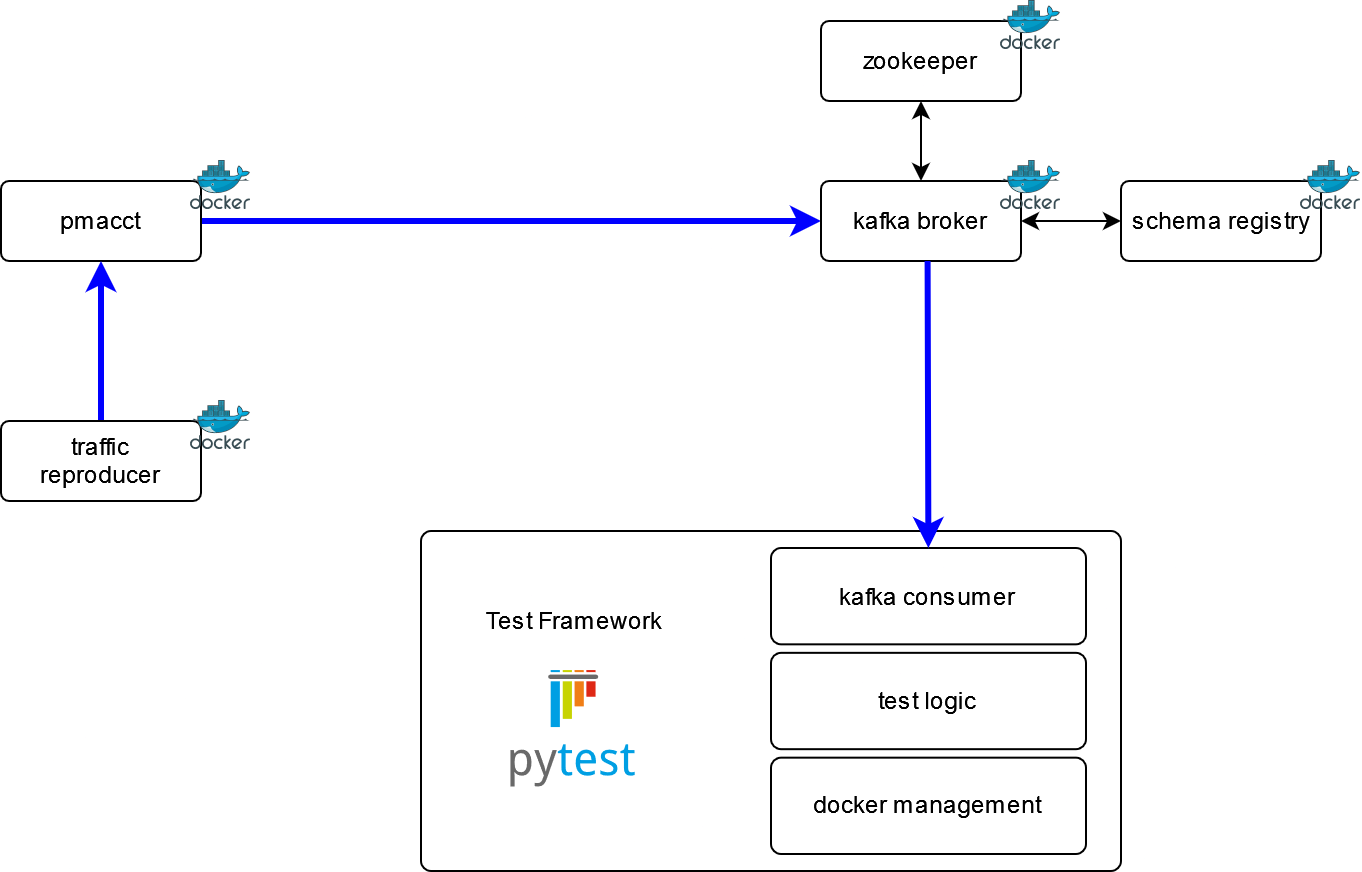

The diagram above was exported from draw.io. Its source (the exported page's mxGraphModel, read from the mxfile embedded in the PNG):
<mxGraphModel dx="1302" dy="697" grid="1" gridSize="10" guides="1" tooltips="1" connect="1" arrows="1" fold="1" page="1" pageScale="1" pageWidth="1654" pageHeight="1169" math="0" shadow="0">
  <root>
    <mxCell id="0" />
    <mxCell id="1" parent="0" />
    <mxCell id="xv2MqLZ7E4b4swG7Fh-z-30" style="edgeStyle=orthogonalEdgeStyle;rounded=0;orthogonalLoop=1;jettySize=auto;html=1;exitX=1;exitY=0.5;exitDx=0;exitDy=0;strokeWidth=3;strokeColor=#0000FF;" edge="1" parent="1" source="xv2MqLZ7E4b4swG7Fh-z-4" target="xv2MqLZ7E4b4swG7Fh-z-9">
      <mxGeometry relative="1" as="geometry" />
    </mxCell>
    <mxCell id="xv2MqLZ7E4b4swG7Fh-z-4" value="pmacct" style="rounded=1;arcSize=10;whiteSpace=wrap;html=1;align=center;" vertex="1" parent="1">
      <mxGeometry x="280" y="240" width="100" height="40" as="geometry" />
    </mxCell>
    <mxCell id="xv2MqLZ7E4b4swG7Fh-z-29" style="edgeStyle=orthogonalEdgeStyle;rounded=0;orthogonalLoop=1;jettySize=auto;html=1;entryX=0.5;entryY=1;entryDx=0;entryDy=0;strokeColor=#0000FF;strokeWidth=3;" edge="1" parent="1" source="xv2MqLZ7E4b4swG7Fh-z-7" target="xv2MqLZ7E4b4swG7Fh-z-4">
      <mxGeometry relative="1" as="geometry" />
    </mxCell>
    <mxCell id="xv2MqLZ7E4b4swG7Fh-z-7" value="&lt;div&gt;traffic&lt;/div&gt;&lt;div&gt;reproducer&lt;/div&gt;" style="rounded=1;arcSize=10;whiteSpace=wrap;html=1;align=center;" vertex="1" parent="1">
      <mxGeometry x="280" y="360" width="100" height="40" as="geometry" />
    </mxCell>
    <mxCell id="xv2MqLZ7E4b4swG7Fh-z-13" style="edgeStyle=orthogonalEdgeStyle;rounded=0;orthogonalLoop=1;jettySize=auto;html=1;exitX=0.5;exitY=1;exitDx=0;exitDy=0;entryX=0.5;entryY=0;entryDx=0;entryDy=0;startArrow=classic;startFill=1;" edge="1" parent="1" source="xv2MqLZ7E4b4swG7Fh-z-8" target="xv2MqLZ7E4b4swG7Fh-z-9">
      <mxGeometry relative="1" as="geometry" />
    </mxCell>
    <mxCell id="xv2MqLZ7E4b4swG7Fh-z-8" value="zookeeper" style="rounded=1;arcSize=10;whiteSpace=wrap;html=1;align=center;" vertex="1" parent="1">
      <mxGeometry x="690" y="160" width="100" height="40" as="geometry" />
    </mxCell>
    <mxCell id="xv2MqLZ7E4b4swG7Fh-z-14" style="edgeStyle=orthogonalEdgeStyle;rounded=0;orthogonalLoop=1;jettySize=auto;html=1;entryX=0;entryY=0.5;entryDx=0;entryDy=0;startArrow=classic;startFill=1;" edge="1" parent="1" source="xv2MqLZ7E4b4swG7Fh-z-9" target="xv2MqLZ7E4b4swG7Fh-z-12">
      <mxGeometry relative="1" as="geometry" />
    </mxCell>
    <mxCell id="xv2MqLZ7E4b4swG7Fh-z-9" value="kafka broker" style="rounded=1;arcSize=10;whiteSpace=wrap;html=1;align=center;" vertex="1" parent="1">
      <mxGeometry x="690" y="240" width="100" height="40" as="geometry" />
    </mxCell>
    <mxCell id="xv2MqLZ7E4b4swG7Fh-z-12" value="schema registry" style="rounded=1;arcSize=10;whiteSpace=wrap;html=1;align=center;" vertex="1" parent="1">
      <mxGeometry x="840" y="240" width="100" height="40" as="geometry" />
    </mxCell>
    <mxCell id="xv2MqLZ7E4b4swG7Fh-z-19" value="" style="image;sketch=0;aspect=fixed;html=1;points=[];align=center;fontSize=12;image=img/lib/mscae/Docker.svg;" vertex="1" parent="1">
      <mxGeometry x="375" y="229.99999999999997" width="30" height="24.6" as="geometry" />
    </mxCell>
    <mxCell id="xv2MqLZ7E4b4swG7Fh-z-25" value="" style="image;sketch=0;aspect=fixed;html=1;points=[];align=center;fontSize=12;image=img/lib/mscae/Docker.svg;" vertex="1" parent="1">
      <mxGeometry x="930" y="229.99999999999997" width="30" height="24.6" as="geometry" />
    </mxCell>
    <mxCell id="xv2MqLZ7E4b4swG7Fh-z-26" value="" style="image;sketch=0;aspect=fixed;html=1;points=[];align=center;fontSize=12;image=img/lib/mscae/Docker.svg;" vertex="1" parent="1">
      <mxGeometry x="780" y="229.99999999999997" width="30" height="24.6" as="geometry" />
    </mxCell>
    <mxCell id="xv2MqLZ7E4b4swG7Fh-z-27" value="" style="image;sketch=0;aspect=fixed;html=1;points=[];align=center;fontSize=12;image=img/lib/mscae/Docker.svg;" vertex="1" parent="1">
      <mxGeometry x="780" y="150" width="30" height="24.6" as="geometry" />
    </mxCell>
    <mxCell id="xv2MqLZ7E4b4swG7Fh-z-28" value="" style="image;sketch=0;aspect=fixed;html=1;points=[];align=center;fontSize=12;image=img/lib/mscae/Docker.svg;" vertex="1" parent="1">
      <mxGeometry x="375" y="350" width="30" height="24.6" as="geometry" />
    </mxCell>
    <mxCell id="xv2MqLZ7E4b4swG7Fh-z-33" value="" style="rounded=1;absoluteArcSize=1;html=1;arcSize=10;" vertex="1" parent="1">
      <mxGeometry x="490" y="415" width="350" height="170" as="geometry" />
    </mxCell>
    <mxCell id="xv2MqLZ7E4b4swG7Fh-z-34" value="Test Framework" style="html=1;shape=mxgraph.er.anchor;whiteSpace=wrap;" vertex="1" parent="xv2MqLZ7E4b4swG7Fh-z-33">
      <mxGeometry width="154.41" height="90" as="geometry" />
    </mxCell>
    <mxCell id="xv2MqLZ7E4b4swG7Fh-z-35" value="docker management" style="rounded=1;absoluteArcSize=1;html=1;arcSize=10;whiteSpace=wrap;points=[];strokeColor=inherit;fillColor=inherit;" vertex="1" parent="xv2MqLZ7E4b4swG7Fh-z-33">
      <mxGeometry x="174.99999999999997" y="113.33333333333333" width="157.49999999999997" height="48.166666666666664" as="geometry" />
    </mxCell>
    <mxCell id="xv2MqLZ7E4b4swG7Fh-z-36" value="test logic" style="rounded=1;absoluteArcSize=1;html=1;arcSize=10;whiteSpace=wrap;points=[];strokeColor=inherit;fillColor=inherit;" vertex="1" parent="xv2MqLZ7E4b4swG7Fh-z-33">
      <mxGeometry x="174.99999999999997" y="60.916666666666664" width="157.49999999999997" height="48.166666666666664" as="geometry" />
    </mxCell>
    <mxCell id="xv2MqLZ7E4b4swG7Fh-z-37" value="kafka consumer" style="rounded=1;absoluteArcSize=1;html=1;arcSize=10;whiteSpace=wrap;points=[];strokeColor=inherit;fillColor=inherit;" vertex="1" parent="xv2MqLZ7E4b4swG7Fh-z-33">
      <mxGeometry x="174.99999999999997" y="8.49666666666667" width="157.49999999999997" height="48.166666666666664" as="geometry" />
    </mxCell>
    <mxCell id="xv2MqLZ7E4b4swG7Fh-z-39" value="" style="shape=image;verticalLabelPosition=bottom;labelBackgroundColor=default;verticalAlign=top;aspect=fixed;imageAspect=0;image=data:image/svg+xml,(base64 omitted: 10400 chars);" vertex="1" parent="xv2MqLZ7E4b4swG7Fh-z-33">
      <mxGeometry x="37.669999999999995" y="60.92" width="79.08" height="79.08" as="geometry" />
    </mxCell>
    <mxCell id="xv2MqLZ7E4b4swG7Fh-z-38" style="rounded=0;orthogonalLoop=1;jettySize=auto;html=1;strokeColor=#0000FF;strokeWidth=3;exitX=0.533;exitY=1;exitDx=0;exitDy=0;exitPerimeter=0;" edge="1" parent="1" source="xv2MqLZ7E4b4swG7Fh-z-9" target="xv2MqLZ7E4b4swG7Fh-z-37">
      <mxGeometry relative="1" as="geometry">
        <mxPoint x="740" y="280" as="sourcePoint" />
        <mxPoint x="590" y="300" as="targetPoint" />
      </mxGeometry>
    </mxCell>
  </root>
</mxGraphModel>